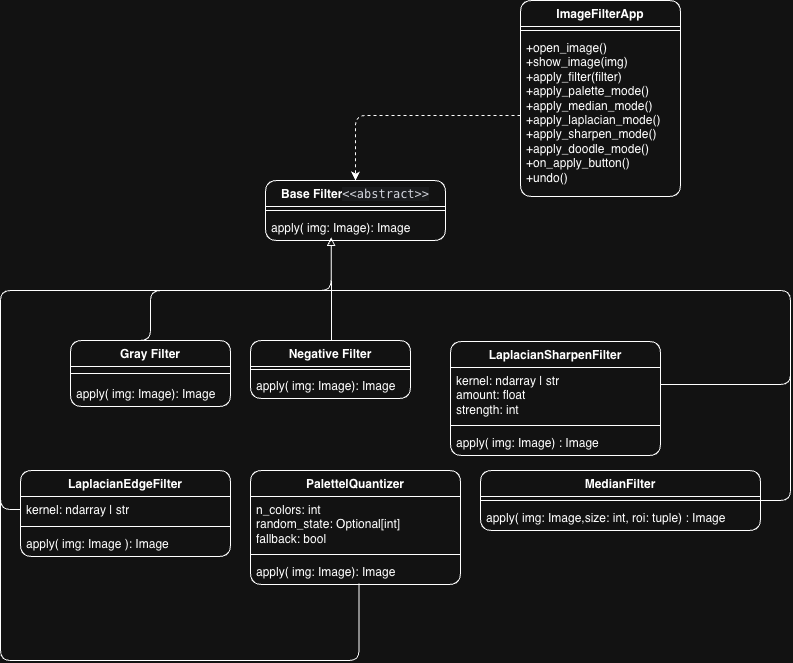

The diagram above was exported from draw.io. Its source (the exported page's mxGraphModel, read from the mxfile embedded in the PNG):
<mxGraphModel dx="1084" dy="703" grid="1" gridSize="10" guides="1" tooltips="1" connect="1" arrows="1" fold="1" page="1" pageScale="1" pageWidth="1200" pageHeight="1600" background="none" math="0" shadow="0" adaptiveColors="simple">
  <root>
    <mxCell id="0" />
    <mxCell id="1" parent="0" />
    <mxCell id="jnHg52LrUnH2si3B75Wl-1" parent="1" style="swimlane;fontStyle=1;align=center;verticalAlign=top;childLayout=stackLayout;horizontal=1;startSize=26;horizontalStack=0;resizeParent=1;resizeParentMax=0;resizeLast=0;collapsible=1;marginBottom=0;whiteSpace=wrap;html=1;labelBackgroundColor=none;rounded=1;" value="Base Filter&lt;span style=&quot;background-color: rgb(26, 27, 29); color: rgb(209, 211, 219); font-family: &amp;quot;JetBrains Mono&amp;quot;, Menlo, Monaco, &amp;quot;Courier New&amp;quot;, monospace; font-weight: normal; white-space: pre;&quot;&gt;&amp;lt;&amp;lt;abstract&amp;gt;&amp;gt;&lt;/span&gt;" vertex="1">
      <mxGeometry height="60" width="180" x="405" y="270" as="geometry" />
    </mxCell>
    <mxCell id="jnHg52LrUnH2si3B75Wl-3" parent="jnHg52LrUnH2si3B75Wl-1" style="line;strokeWidth=1;fillColor=none;align=left;verticalAlign=middle;spacingTop=-1;spacingLeft=3;spacingRight=3;rotatable=0;labelPosition=right;points=[];portConstraint=eastwest;labelBackgroundColor=none;rounded=1;" value="" vertex="1">
      <mxGeometry height="8" width="180" y="26" as="geometry" />
    </mxCell>
    <mxCell id="jnHg52LrUnH2si3B75Wl-4" parent="jnHg52LrUnH2si3B75Wl-1" style="text;strokeColor=none;fillColor=none;align=left;verticalAlign=top;spacingLeft=4;spacingRight=4;overflow=hidden;rotatable=0;points=[[0,0.5],[1,0.5]];portConstraint=eastwest;whiteSpace=wrap;html=1;labelBackgroundColor=none;rounded=1;" value="apply( img: Image): Image" vertex="1">
      <mxGeometry height="26" width="180" y="34" as="geometry" />
    </mxCell>
    <mxCell id="jnHg52LrUnH2si3B75Wl-9" parent="1" style="swimlane;fontStyle=1;align=center;verticalAlign=top;childLayout=stackLayout;horizontal=1;startSize=26;horizontalStack=0;resizeParent=1;resizeParentMax=0;resizeLast=0;collapsible=1;marginBottom=0;whiteSpace=wrap;html=1;labelBackgroundColor=none;rounded=1;" value="Gray Filter" vertex="1">
      <mxGeometry height="66" width="160" x="210" y="430" as="geometry" />
    </mxCell>
    <mxCell id="jnHg52LrUnH2si3B75Wl-11" parent="jnHg52LrUnH2si3B75Wl-9" style="line;strokeWidth=1;fillColor=none;align=left;verticalAlign=middle;spacingTop=-1;spacingLeft=3;spacingRight=3;rotatable=0;labelPosition=right;points=[];portConstraint=eastwest;labelBackgroundColor=none;rounded=1;" value="" vertex="1">
      <mxGeometry height="14" width="160" y="26" as="geometry" />
    </mxCell>
    <mxCell id="jnHg52LrUnH2si3B75Wl-12" parent="jnHg52LrUnH2si3B75Wl-9" style="text;strokeColor=none;fillColor=none;align=left;verticalAlign=top;spacingLeft=4;spacingRight=4;overflow=hidden;rotatable=0;points=[[0,0.5],[1,0.5]];portConstraint=eastwest;whiteSpace=wrap;html=1;labelBackgroundColor=none;rounded=1;" value="apply( img: Image): Image" vertex="1">
      <mxGeometry height="26" width="160" y="40" as="geometry" />
    </mxCell>
    <mxCell id="jnHg52LrUnH2si3B75Wl-18" edge="1" parent="1" style="edgeStyle=orthogonalEdgeStyle;rounded=1;orthogonalLoop=1;jettySize=auto;html=1;endArrow=none;endFill=0;labelBackgroundColor=none;fontColor=default;">
      <mxGeometry relative="1" as="geometry">
        <mxPoint x="471" y="430" as="sourcePoint" />
        <mxPoint x="471" y="370" as="targetPoint" />
      </mxGeometry>
    </mxCell>
    <mxCell id="jnHg52LrUnH2si3B75Wl-13" parent="1" style="swimlane;fontStyle=1;align=center;verticalAlign=top;childLayout=stackLayout;horizontal=1;startSize=26;horizontalStack=0;resizeParent=1;resizeParentMax=0;resizeLast=0;collapsible=1;marginBottom=0;whiteSpace=wrap;html=1;labelBackgroundColor=none;rounded=1;" value="Negative Filter" vertex="1">
      <mxGeometry height="58" width="160" x="390" y="430" as="geometry" />
    </mxCell>
    <mxCell id="jnHg52LrUnH2si3B75Wl-15" parent="jnHg52LrUnH2si3B75Wl-13" style="line;strokeWidth=1;fillColor=none;align=left;verticalAlign=middle;spacingTop=-1;spacingLeft=3;spacingRight=3;rotatable=0;labelPosition=right;points=[];portConstraint=eastwest;labelBackgroundColor=none;rounded=1;" value="" vertex="1">
      <mxGeometry height="6" width="160" y="26" as="geometry" />
    </mxCell>
    <mxCell id="jnHg52LrUnH2si3B75Wl-16" parent="jnHg52LrUnH2si3B75Wl-13" style="text;strokeColor=none;fillColor=none;align=left;verticalAlign=top;spacingLeft=4;spacingRight=4;overflow=hidden;rotatable=0;points=[[0,0.5],[1,0.5]];portConstraint=eastwest;whiteSpace=wrap;html=1;labelBackgroundColor=none;rounded=1;" value="apply( img: Image): Image" vertex="1">
      <mxGeometry height="26" width="160" y="32" as="geometry" />
    </mxCell>
    <mxCell id="jnHg52LrUnH2si3B75Wl-17" edge="1" parent="1" style="edgeStyle=orthogonalEdgeStyle;rounded=1;orthogonalLoop=1;jettySize=auto;html=1;entryX=0.448;entryY=1.038;entryDx=0;entryDy=0;entryPerimeter=0;endArrow=block;endFill=0;labelBackgroundColor=none;fontColor=default;">
      <mxGeometry relative="1" as="geometry">
        <Array as="points">
          <mxPoint x="290" y="430" />
          <mxPoint x="290" y="380" />
          <mxPoint x="471" y="380" />
        </Array>
        <mxPoint x="249.0071942446043" y="430" as="sourcePoint" />
        <mxPoint x="470.68000000000006" y="326.988" as="targetPoint" />
      </mxGeometry>
    </mxCell>
    <mxCell id="4zHx_F66YlO1M9g3Kgl3-1" parent="1" style="swimlane;fontStyle=1;align=center;verticalAlign=top;childLayout=stackLayout;horizontal=1;startSize=26;horizontalStack=0;resizeParent=1;resizeParentMax=0;resizeLast=0;collapsible=1;marginBottom=0;whiteSpace=wrap;html=1;labelBackgroundColor=none;rounded=1;" value="LaplacianEdgeFilter" vertex="1">
      <mxGeometry height="86" width="210" x="160" y="560" as="geometry" />
    </mxCell>
    <mxCell id="4zHx_F66YlO1M9g3Kgl3-34" edge="1" parent="4zHx_F66YlO1M9g3Kgl3-1" source="4zHx_F66YlO1M9g3Kgl3-2" style="edgeStyle=orthogonalEdgeStyle;rounded=1;orthogonalLoop=1;jettySize=auto;html=1;endArrow=none;endFill=0;labelBackgroundColor=none;fontColor=default;">
      <mxGeometry relative="1" as="geometry">
        <Array as="points">
          <mxPoint x="-20" y="39" />
          <mxPoint x="-20" y="-180" />
        </Array>
        <mxPoint x="170" y="-180" as="targetPoint" />
      </mxGeometry>
    </mxCell>
    <mxCell id="4zHx_F66YlO1M9g3Kgl3-2" parent="4zHx_F66YlO1M9g3Kgl3-1" style="text;strokeColor=none;fillColor=none;align=left;verticalAlign=top;spacingLeft=4;spacingRight=4;overflow=hidden;rotatable=0;points=[[0,0.5],[1,0.5]];portConstraint=eastwest;whiteSpace=wrap;html=1;labelBackgroundColor=none;rounded=1;" value="kernel: ndarray | str" vertex="1">
      <mxGeometry height="26" width="210" y="26" as="geometry" />
    </mxCell>
    <mxCell id="4zHx_F66YlO1M9g3Kgl3-3" parent="4zHx_F66YlO1M9g3Kgl3-1" style="line;strokeWidth=1;fillColor=none;align=left;verticalAlign=middle;spacingTop=-1;spacingLeft=3;spacingRight=3;rotatable=0;labelPosition=right;points=[];portConstraint=eastwest;labelBackgroundColor=none;rounded=1;" value="" vertex="1">
      <mxGeometry height="8" width="210" y="52" as="geometry" />
    </mxCell>
    <mxCell id="4zHx_F66YlO1M9g3Kgl3-4" parent="4zHx_F66YlO1M9g3Kgl3-1" style="text;strokeColor=none;fillColor=none;align=left;verticalAlign=top;spacingLeft=4;spacingRight=4;overflow=hidden;rotatable=0;points=[[0,0.5],[1,0.5]];portConstraint=eastwest;whiteSpace=wrap;html=1;labelBackgroundColor=none;rounded=1;" value="apply( img: Image ): Image" vertex="1">
      <mxGeometry height="26" width="210" y="60" as="geometry" />
    </mxCell>
    <mxCell id="4zHx_F66YlO1M9g3Kgl3-32" edge="1" parent="1" source="4zHx_F66YlO1M9g3Kgl3-5" style="edgeStyle=orthogonalEdgeStyle;rounded=1;orthogonalLoop=1;jettySize=auto;html=1;endArrow=none;endFill=0;labelBackgroundColor=none;fontColor=default;">
      <mxGeometry relative="1" as="geometry">
        <mxPoint x="930" y="460" as="targetPoint" />
      </mxGeometry>
    </mxCell>
    <mxCell id="4zHx_F66YlO1M9g3Kgl3-5" parent="1" style="swimlane;fontStyle=1;align=center;verticalAlign=top;childLayout=stackLayout;horizontal=1;startSize=26;horizontalStack=0;resizeParent=1;resizeParentMax=0;resizeLast=0;collapsible=1;marginBottom=0;whiteSpace=wrap;html=1;labelBackgroundColor=none;rounded=1;" value="MedianFilter" vertex="1">
      <mxGeometry height="60" width="280" x="620" y="560" as="geometry" />
    </mxCell>
    <mxCell id="4zHx_F66YlO1M9g3Kgl3-7" parent="4zHx_F66YlO1M9g3Kgl3-5" style="line;strokeWidth=1;fillColor=none;align=left;verticalAlign=middle;spacingTop=-1;spacingLeft=3;spacingRight=3;rotatable=0;labelPosition=right;points=[];portConstraint=eastwest;labelBackgroundColor=none;rounded=1;" value="" vertex="1">
      <mxGeometry height="8" width="280" y="26" as="geometry" />
    </mxCell>
    <mxCell id="4zHx_F66YlO1M9g3Kgl3-8" parent="4zHx_F66YlO1M9g3Kgl3-5" style="text;strokeColor=none;fillColor=none;align=left;verticalAlign=top;spacingLeft=4;spacingRight=4;overflow=hidden;rotatable=0;points=[[0,0.5],[1,0.5]];portConstraint=eastwest;whiteSpace=wrap;html=1;labelBackgroundColor=none;rounded=1;" value="apply( img: Image,size: int,&amp;nbsp;&lt;span style=&quot;background-color: transparent; color: light-dark(rgb(0, 0, 0), rgb(255, 255, 255));&quot;&gt;roi: tuple&lt;/span&gt;) : Image" vertex="1">
      <mxGeometry height="26" width="280" y="34" as="geometry" />
    </mxCell>
    <mxCell id="4zHx_F66YlO1M9g3Kgl3-9" parent="1" style="swimlane;fontStyle=1;align=center;verticalAlign=top;childLayout=stackLayout;horizontal=1;startSize=26;horizontalStack=0;resizeParent=1;resizeParentMax=0;resizeLast=0;collapsible=1;marginBottom=0;whiteSpace=wrap;html=1;labelBackgroundColor=none;rounded=1;" value="LaplacianSharpenFilter" vertex="1">
      <mxGeometry height="114" width="210" x="590" y="431" as="geometry" />
    </mxCell>
    <mxCell id="4zHx_F66YlO1M9g3Kgl3-30" edge="1" parent="4zHx_F66YlO1M9g3Kgl3-9" source="4zHx_F66YlO1M9g3Kgl3-10" style="edgeStyle=orthogonalEdgeStyle;rounded=1;orthogonalLoop=1;jettySize=auto;html=1;endArrow=none;endFill=0;labelBackgroundColor=none;fontColor=default;">
      <mxGeometry relative="1" as="geometry">
        <Array as="points">
          <mxPoint x="340" y="43" />
          <mxPoint x="340" y="-51" />
        </Array>
        <mxPoint x="-160" y="-51" as="targetPoint" />
      </mxGeometry>
    </mxCell>
    <mxCell id="4zHx_F66YlO1M9g3Kgl3-10" parent="4zHx_F66YlO1M9g3Kgl3-9" style="text;strokeColor=none;fillColor=none;align=left;verticalAlign=top;spacingLeft=4;spacingRight=4;overflow=hidden;rotatable=0;points=[[0,0.5],[1,0.5]];portConstraint=eastwest;whiteSpace=wrap;html=1;labelBackgroundColor=none;rounded=1;" value="kernel: ndarray | str&lt;div&gt;amount: float&lt;/div&gt;&lt;div&gt;strength: int&lt;/div&gt;" vertex="1">
      <mxGeometry height="54" width="210" y="26" as="geometry" />
    </mxCell>
    <mxCell id="4zHx_F66YlO1M9g3Kgl3-11" parent="4zHx_F66YlO1M9g3Kgl3-9" style="line;strokeWidth=1;fillColor=none;align=left;verticalAlign=middle;spacingTop=-1;spacingLeft=3;spacingRight=3;rotatable=0;labelPosition=right;points=[];portConstraint=eastwest;labelBackgroundColor=none;rounded=1;" value="" vertex="1">
      <mxGeometry height="8" width="210" y="80" as="geometry" />
    </mxCell>
    <mxCell id="4zHx_F66YlO1M9g3Kgl3-12" parent="4zHx_F66YlO1M9g3Kgl3-9" style="text;strokeColor=none;fillColor=none;align=left;verticalAlign=top;spacingLeft=4;spacingRight=4;overflow=hidden;rotatable=0;points=[[0,0.5],[1,0.5]];portConstraint=eastwest;whiteSpace=wrap;html=1;labelBackgroundColor=none;rounded=1;" value="apply( img: Image) : Image" vertex="1">
      <mxGeometry height="26" width="210" y="88" as="geometry" />
    </mxCell>
    <mxCell id="4zHx_F66YlO1M9g3Kgl3-18" parent="1" style="swimlane;fontStyle=1;align=center;verticalAlign=top;childLayout=stackLayout;horizontal=1;startSize=26;horizontalStack=0;resizeParent=1;resizeParentMax=0;resizeLast=0;collapsible=1;marginBottom=0;whiteSpace=wrap;html=1;rounded=1;labelBackgroundColor=none;" value="ImageFilterApp" vertex="1">
      <mxGeometry height="196" width="160" x="660" y="90" as="geometry" />
    </mxCell>
    <mxCell id="4zHx_F66YlO1M9g3Kgl3-20" parent="4zHx_F66YlO1M9g3Kgl3-18" style="line;strokeWidth=1;fillColor=none;align=left;verticalAlign=middle;spacingTop=-1;spacingLeft=3;spacingRight=3;rotatable=0;labelPosition=right;points=[];portConstraint=eastwest;rounded=1;labelBackgroundColor=none;" value="" vertex="1">
      <mxGeometry height="8" width="160" y="26" as="geometry" />
    </mxCell>
    <mxCell id="4zHx_F66YlO1M9g3Kgl3-21" parent="4zHx_F66YlO1M9g3Kgl3-18" style="text;strokeColor=none;fillColor=none;align=left;verticalAlign=top;spacingLeft=4;spacingRight=4;overflow=hidden;rotatable=0;points=[[0,0.5],[1,0.5]];portConstraint=eastwest;whiteSpace=wrap;html=1;labelBackgroundColor=none;" value="&lt;div&gt;+open_image()&lt;/div&gt;&lt;div&gt;+show_image(img)&lt;/div&gt;&lt;div&gt;+apply_filter(filter)&lt;/div&gt;&lt;div&gt;+apply_palette_mode()&lt;/div&gt;&lt;div&gt;+apply_median_mode()&lt;/div&gt;&lt;div&gt;+apply_laplacian_mode()&lt;/div&gt;&lt;div&gt;+apply_sharpen_mode()&lt;/div&gt;&lt;div&gt;+apply_doodle_mode()&lt;/div&gt;&lt;div&gt;+on_apply_button()&lt;/div&gt;&lt;div&gt;+undo()&lt;/div&gt;" vertex="1">
      <mxGeometry height="162" width="160" y="34" as="geometry" />
    </mxCell>
    <mxCell id="4zHx_F66YlO1M9g3Kgl3-24" parent="1" style="swimlane;fontStyle=1;align=center;verticalAlign=top;childLayout=stackLayout;horizontal=1;startSize=26;horizontalStack=0;resizeParent=1;resizeParentMax=0;resizeLast=0;collapsible=1;marginBottom=0;whiteSpace=wrap;html=1;labelBackgroundColor=none;rounded=1;" value="PalettelQuantizer" vertex="1">
      <mxGeometry height="114" width="210" x="390" y="560" as="geometry" />
    </mxCell>
    <mxCell id="4zHx_F66YlO1M9g3Kgl3-31" edge="1" parent="4zHx_F66YlO1M9g3Kgl3-24" source="4zHx_F66YlO1M9g3Kgl3-27" style="edgeStyle=orthogonalEdgeStyle;rounded=1;orthogonalLoop=1;jettySize=auto;html=1;endArrow=none;endFill=0;exitX=0.517;exitY=0.962;exitDx=0;exitDy=0;exitPerimeter=0;labelBackgroundColor=none;fontColor=default;">
      <mxGeometry relative="1" as="geometry">
        <Array as="points">
          <mxPoint x="109" y="190" />
          <mxPoint x="-250" y="190" />
        </Array>
        <mxPoint x="-250" y="20" as="targetPoint" />
      </mxGeometry>
    </mxCell>
    <mxCell id="4zHx_F66YlO1M9g3Kgl3-25" parent="4zHx_F66YlO1M9g3Kgl3-24" style="text;strokeColor=none;fillColor=none;align=left;verticalAlign=top;spacingLeft=4;spacingRight=4;overflow=hidden;rotatable=0;points=[[0,0.5],[1,0.5]];portConstraint=eastwest;whiteSpace=wrap;html=1;labelBackgroundColor=none;rounded=1;" value="n_colors: int&lt;div&gt;random_state: Optional[int]&lt;/div&gt;&lt;div&gt;fallback: bool&lt;/div&gt;" vertex="1">
      <mxGeometry height="54" width="210" y="26" as="geometry" />
    </mxCell>
    <mxCell id="4zHx_F66YlO1M9g3Kgl3-26" parent="4zHx_F66YlO1M9g3Kgl3-24" style="line;strokeWidth=1;fillColor=none;align=left;verticalAlign=middle;spacingTop=-1;spacingLeft=3;spacingRight=3;rotatable=0;labelPosition=right;points=[];portConstraint=eastwest;labelBackgroundColor=none;rounded=1;" value="" vertex="1">
      <mxGeometry height="8" width="210" y="80" as="geometry" />
    </mxCell>
    <mxCell id="4zHx_F66YlO1M9g3Kgl3-27" parent="4zHx_F66YlO1M9g3Kgl3-24" style="text;strokeColor=none;fillColor=none;align=left;verticalAlign=top;spacingLeft=4;spacingRight=4;overflow=hidden;rotatable=0;points=[[0,0.5],[1,0.5]];portConstraint=eastwest;whiteSpace=wrap;html=1;labelBackgroundColor=none;rounded=1;" value="apply( img: Image): Image" vertex="1">
      <mxGeometry height="26" width="210" y="88" as="geometry" />
    </mxCell>
    <mxCell id="4zHx_F66YlO1M9g3Kgl3-33" edge="1" parent="1" source="4zHx_F66YlO1M9g3Kgl3-21" style="edgeStyle=orthogonalEdgeStyle;rounded=1;orthogonalLoop=1;jettySize=auto;html=1;entryX=0.5;entryY=0;entryDx=0;entryDy=0;dashed=1;endArrow=classic;endFill=1;labelBackgroundColor=none;fontColor=default;" target="jnHg52LrUnH2si3B75Wl-1">
      <mxGeometry relative="1" as="geometry" />
    </mxCell>
  </root>
</mxGraphModel>